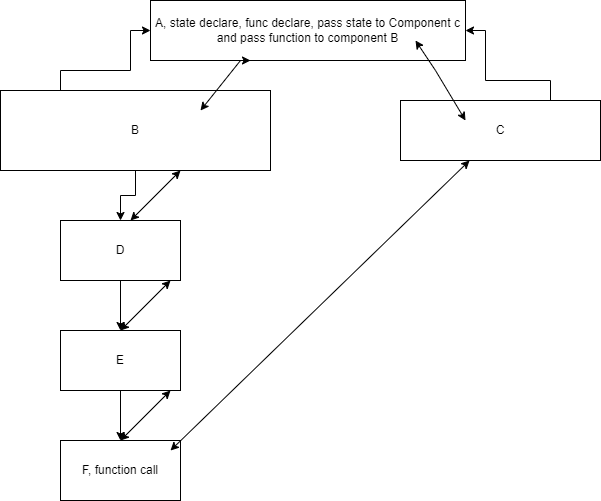

The diagram above was exported from draw.io. Its source (the exported page's mxGraphModel, read from the mxfile embedded in the PNG):
<mxGraphModel dx="1422" dy="857" grid="1" gridSize="10" guides="1" tooltips="1" connect="1" arrows="1" fold="1" page="1" pageScale="1" pageWidth="850" pageHeight="1100" math="0" shadow="0">
  <root>
    <mxCell id="0" />
    <mxCell id="1" parent="0" />
    <mxCell id="yIRxhn8VIZv55CiXEIbq-1" value="A, state declare, func declare, pass state to Component c and pass function to component B" style="rounded=0;whiteSpace=wrap;html=1;" vertex="1" parent="1">
      <mxGeometry x="280" y="50" width="315" height="60" as="geometry" />
    </mxCell>
    <mxCell id="yIRxhn8VIZv55CiXEIbq-3" style="edgeStyle=orthogonalEdgeStyle;rounded=0;orthogonalLoop=1;jettySize=auto;html=1;entryX=0;entryY=0.5;entryDx=0;entryDy=0;" edge="1" parent="1" source="yIRxhn8VIZv55CiXEIbq-2" target="yIRxhn8VIZv55CiXEIbq-1">
      <mxGeometry relative="1" as="geometry">
        <Array as="points">
          <mxPoint x="190" y="120" />
          <mxPoint x="260" y="120" />
          <mxPoint x="260" y="80" />
        </Array>
      </mxGeometry>
    </mxCell>
    <mxCell id="yIRxhn8VIZv55CiXEIbq-18" value="" style="edgeStyle=orthogonalEdgeStyle;rounded=0;orthogonalLoop=1;jettySize=auto;html=1;" edge="1" parent="1" source="yIRxhn8VIZv55CiXEIbq-2" target="yIRxhn8VIZv55CiXEIbq-6">
      <mxGeometry relative="1" as="geometry" />
    </mxCell>
    <mxCell id="yIRxhn8VIZv55CiXEIbq-2" value="B" style="rounded=0;whiteSpace=wrap;html=1;" vertex="1" parent="1">
      <mxGeometry x="130" y="140" width="270" height="80" as="geometry" />
    </mxCell>
    <mxCell id="yIRxhn8VIZv55CiXEIbq-5" style="edgeStyle=orthogonalEdgeStyle;rounded=0;orthogonalLoop=1;jettySize=auto;html=1;entryX=1;entryY=0.5;entryDx=0;entryDy=0;" edge="1" parent="1" source="yIRxhn8VIZv55CiXEIbq-4" target="yIRxhn8VIZv55CiXEIbq-1">
      <mxGeometry relative="1" as="geometry">
        <Array as="points">
          <mxPoint x="680" y="130" />
          <mxPoint x="615" y="130" />
          <mxPoint x="615" y="80" />
        </Array>
      </mxGeometry>
    </mxCell>
    <mxCell id="yIRxhn8VIZv55CiXEIbq-4" value="C" style="rounded=0;whiteSpace=wrap;html=1;" vertex="1" parent="1">
      <mxGeometry x="530" y="150" width="200" height="60" as="geometry" />
    </mxCell>
    <mxCell id="yIRxhn8VIZv55CiXEIbq-10" style="edgeStyle=orthogonalEdgeStyle;rounded=0;orthogonalLoop=1;jettySize=auto;html=1;entryX=0.5;entryY=0;entryDx=0;entryDy=0;" edge="1" parent="1" source="yIRxhn8VIZv55CiXEIbq-6" target="yIRxhn8VIZv55CiXEIbq-7">
      <mxGeometry relative="1" as="geometry" />
    </mxCell>
    <mxCell id="yIRxhn8VIZv55CiXEIbq-6" value="D" style="rounded=0;whiteSpace=wrap;html=1;" vertex="1" parent="1">
      <mxGeometry x="190" y="270" width="120" height="60" as="geometry" />
    </mxCell>
    <mxCell id="yIRxhn8VIZv55CiXEIbq-11" style="edgeStyle=orthogonalEdgeStyle;rounded=0;orthogonalLoop=1;jettySize=auto;html=1;entryX=0.5;entryY=0;entryDx=0;entryDy=0;" edge="1" parent="1" source="yIRxhn8VIZv55CiXEIbq-7" target="yIRxhn8VIZv55CiXEIbq-8">
      <mxGeometry relative="1" as="geometry" />
    </mxCell>
    <mxCell id="yIRxhn8VIZv55CiXEIbq-7" value="E" style="rounded=0;whiteSpace=wrap;html=1;" vertex="1" parent="1">
      <mxGeometry x="190" y="380" width="120" height="60" as="geometry" />
    </mxCell>
    <mxCell id="yIRxhn8VIZv55CiXEIbq-8" value="F, function call" style="rounded=0;whiteSpace=wrap;html=1;" vertex="1" parent="1">
      <mxGeometry x="190" y="490" width="120" height="60" as="geometry" />
    </mxCell>
    <mxCell id="yIRxhn8VIZv55CiXEIbq-12" value="" style="endArrow=classic;startArrow=classic;html=1;rounded=0;" edge="1" parent="1" target="yIRxhn8VIZv55CiXEIbq-4">
      <mxGeometry width="50" height="50" relative="1" as="geometry">
        <mxPoint x="300" y="500" as="sourcePoint" />
        <mxPoint x="350" y="450" as="targetPoint" />
      </mxGeometry>
    </mxCell>
    <mxCell id="yIRxhn8VIZv55CiXEIbq-13" value="" style="endArrow=classic;startArrow=classic;html=1;rounded=0;" edge="1" parent="1">
      <mxGeometry width="50" height="50" relative="1" as="geometry">
        <mxPoint x="330" y="160" as="sourcePoint" />
        <mxPoint x="380" y="110" as="targetPoint" />
        <Array as="points">
          <mxPoint x="370" y="110" />
        </Array>
      </mxGeometry>
    </mxCell>
    <mxCell id="yIRxhn8VIZv55CiXEIbq-14" value="" style="endArrow=classic;startArrow=classic;html=1;rounded=0;" edge="1" parent="1">
      <mxGeometry width="50" height="50" relative="1" as="geometry">
        <mxPoint x="260" y="270" as="sourcePoint" />
        <mxPoint x="310" y="220" as="targetPoint" />
      </mxGeometry>
    </mxCell>
    <mxCell id="yIRxhn8VIZv55CiXEIbq-15" value="" style="endArrow=classic;startArrow=classic;html=1;rounded=0;" edge="1" parent="1">
      <mxGeometry width="50" height="50" relative="1" as="geometry">
        <mxPoint x="250" y="380" as="sourcePoint" />
        <mxPoint x="300" y="330" as="targetPoint" />
      </mxGeometry>
    </mxCell>
    <mxCell id="yIRxhn8VIZv55CiXEIbq-16" value="" style="endArrow=classic;startArrow=classic;html=1;rounded=0;" edge="1" parent="1">
      <mxGeometry width="50" height="50" relative="1" as="geometry">
        <mxPoint x="250" y="490" as="sourcePoint" />
        <mxPoint x="300" y="440" as="targetPoint" />
      </mxGeometry>
    </mxCell>
    <mxCell id="yIRxhn8VIZv55CiXEIbq-17" value="" style="endArrow=classic;startArrow=classic;html=1;rounded=0;" edge="1" parent="1">
      <mxGeometry width="50" height="50" relative="1" as="geometry">
        <mxPoint x="545" y="90" as="sourcePoint" />
        <mxPoint x="595" y="170" as="targetPoint" />
        <Array as="points">
          <mxPoint x="565" y="120" />
        </Array>
      </mxGeometry>
    </mxCell>
  </root>
</mxGraphModel>